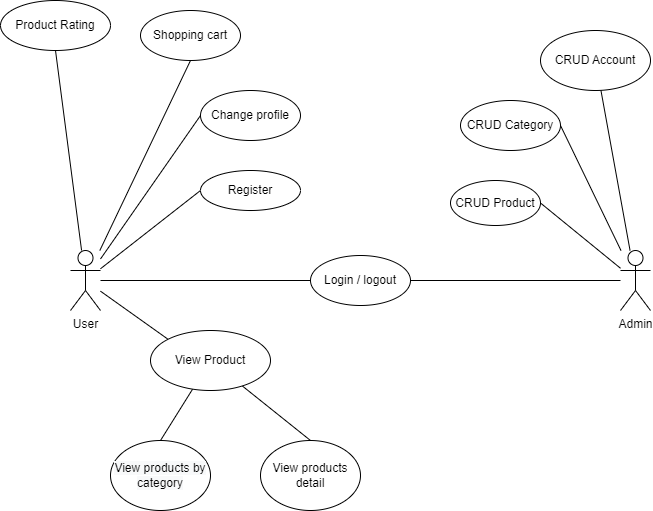

The diagram above was exported from draw.io. Its source (the exported page's mxGraphModel, read from the mxfile embedded in the PNG):
<mxGraphModel dx="990" dy="579" grid="1" gridSize="10" guides="1" tooltips="1" connect="1" arrows="1" fold="1" page="1" pageScale="1" pageWidth="827" pageHeight="1169" math="0" shadow="0">
  <root>
    <mxCell id="0" />
    <mxCell id="1" parent="0" />
    <mxCell id="qrk2ynUuzg5g7Ge1_akO-5" style="rounded=0;orthogonalLoop=1;jettySize=auto;html=1;endArrow=none;endFill=0;" edge="1" parent="1" source="qrk2ynUuzg5g7Ge1_akO-1" target="qrk2ynUuzg5g7Ge1_akO-3">
      <mxGeometry relative="1" as="geometry" />
    </mxCell>
    <mxCell id="qrk2ynUuzg5g7Ge1_akO-11" style="edgeStyle=none;rounded=0;orthogonalLoop=1;jettySize=auto;html=1;entryX=0;entryY=0.5;entryDx=0;entryDy=0;endArrow=none;endFill=0;" edge="1" parent="1" source="qrk2ynUuzg5g7Ge1_akO-1" target="qrk2ynUuzg5g7Ge1_akO-7">
      <mxGeometry relative="1" as="geometry" />
    </mxCell>
    <mxCell id="qrk2ynUuzg5g7Ge1_akO-12" style="edgeStyle=none;rounded=0;orthogonalLoop=1;jettySize=auto;html=1;entryX=0;entryY=0.5;entryDx=0;entryDy=0;endArrow=none;endFill=0;" edge="1" parent="1" source="qrk2ynUuzg5g7Ge1_akO-1" target="qrk2ynUuzg5g7Ge1_akO-9">
      <mxGeometry relative="1" as="geometry" />
    </mxCell>
    <mxCell id="qrk2ynUuzg5g7Ge1_akO-15" style="edgeStyle=none;rounded=0;orthogonalLoop=1;jettySize=auto;html=1;entryX=0.5;entryY=1;entryDx=0;entryDy=0;endArrow=none;endFill=0;" edge="1" parent="1" source="qrk2ynUuzg5g7Ge1_akO-1" target="qrk2ynUuzg5g7Ge1_akO-14">
      <mxGeometry relative="1" as="geometry" />
    </mxCell>
    <mxCell id="qrk2ynUuzg5g7Ge1_akO-23" style="edgeStyle=none;rounded=0;orthogonalLoop=1;jettySize=auto;html=1;entryX=0.5;entryY=1;entryDx=0;entryDy=0;endArrow=none;endFill=0;" edge="1" parent="1" source="qrk2ynUuzg5g7Ge1_akO-1" target="qrk2ynUuzg5g7Ge1_akO-22">
      <mxGeometry relative="1" as="geometry" />
    </mxCell>
    <mxCell id="qrk2ynUuzg5g7Ge1_akO-30" style="edgeStyle=none;rounded=0;orthogonalLoop=1;jettySize=auto;html=1;entryX=0;entryY=0;entryDx=0;entryDy=0;endArrow=none;endFill=0;" edge="1" parent="1" source="qrk2ynUuzg5g7Ge1_akO-1" target="qrk2ynUuzg5g7Ge1_akO-24">
      <mxGeometry relative="1" as="geometry" />
    </mxCell>
    <mxCell id="qrk2ynUuzg5g7Ge1_akO-1" value="User" style="shape=umlActor;verticalLabelPosition=bottom;verticalAlign=top;html=1;" vertex="1" parent="1">
      <mxGeometry x="100" y="380" width="30" height="60" as="geometry" />
    </mxCell>
    <mxCell id="qrk2ynUuzg5g7Ge1_akO-6" style="edgeStyle=none;rounded=0;orthogonalLoop=1;jettySize=auto;html=1;entryX=1;entryY=0.5;entryDx=0;entryDy=0;endArrow=none;endFill=0;" edge="1" parent="1" source="qrk2ynUuzg5g7Ge1_akO-2" target="qrk2ynUuzg5g7Ge1_akO-3">
      <mxGeometry relative="1" as="geometry" />
    </mxCell>
    <mxCell id="qrk2ynUuzg5g7Ge1_akO-17" style="edgeStyle=none;rounded=0;orthogonalLoop=1;jettySize=auto;html=1;entryX=1;entryY=0.5;entryDx=0;entryDy=0;endArrow=none;endFill=0;" edge="1" parent="1" source="qrk2ynUuzg5g7Ge1_akO-2" target="qrk2ynUuzg5g7Ge1_akO-16">
      <mxGeometry relative="1" as="geometry" />
    </mxCell>
    <mxCell id="qrk2ynUuzg5g7Ge1_akO-19" style="edgeStyle=none;rounded=0;orthogonalLoop=1;jettySize=auto;html=1;entryX=1;entryY=0.5;entryDx=0;entryDy=0;endArrow=none;endFill=0;" edge="1" parent="1" source="qrk2ynUuzg5g7Ge1_akO-2" target="qrk2ynUuzg5g7Ge1_akO-18">
      <mxGeometry relative="1" as="geometry" />
    </mxCell>
    <mxCell id="qrk2ynUuzg5g7Ge1_akO-21" style="edgeStyle=none;rounded=0;orthogonalLoop=1;jettySize=auto;html=1;endArrow=none;endFill=0;" edge="1" parent="1" source="qrk2ynUuzg5g7Ge1_akO-2" target="qrk2ynUuzg5g7Ge1_akO-20">
      <mxGeometry relative="1" as="geometry" />
    </mxCell>
    <mxCell id="qrk2ynUuzg5g7Ge1_akO-2" value="Admin" style="shape=umlActor;verticalLabelPosition=bottom;verticalAlign=top;html=1;" vertex="1" parent="1">
      <mxGeometry x="650" y="380" width="30" height="60" as="geometry" />
    </mxCell>
    <mxCell id="qrk2ynUuzg5g7Ge1_akO-3" value="Login / logout" style="ellipse;whiteSpace=wrap;html=1;" vertex="1" parent="1">
      <mxGeometry x="340" y="385" width="100" height="50" as="geometry" />
    </mxCell>
    <mxCell id="qrk2ynUuzg5g7Ge1_akO-7" value="Register" style="ellipse;whiteSpace=wrap;html=1;" vertex="1" parent="1">
      <mxGeometry x="230" y="300" width="100" height="40" as="geometry" />
    </mxCell>
    <mxCell id="qrk2ynUuzg5g7Ge1_akO-9" value="Change profile" style="ellipse;whiteSpace=wrap;html=1;" vertex="1" parent="1">
      <mxGeometry x="230" y="220" width="100" height="50" as="geometry" />
    </mxCell>
    <mxCell id="qrk2ynUuzg5g7Ge1_akO-14" value="Shopping cart" style="ellipse;whiteSpace=wrap;html=1;" vertex="1" parent="1">
      <mxGeometry x="170" y="140" width="100" height="50" as="geometry" />
    </mxCell>
    <mxCell id="qrk2ynUuzg5g7Ge1_akO-16" value="CRUD Product" style="ellipse;whiteSpace=wrap;html=1;" vertex="1" parent="1">
      <mxGeometry x="480" y="310" width="90" height="45" as="geometry" />
    </mxCell>
    <mxCell id="qrk2ynUuzg5g7Ge1_akO-18" value="CRUD Category" style="ellipse;whiteSpace=wrap;html=1;" vertex="1" parent="1">
      <mxGeometry x="490" y="230" width="100" height="50" as="geometry" />
    </mxCell>
    <mxCell id="qrk2ynUuzg5g7Ge1_akO-20" value="CRUD Account" style="ellipse;whiteSpace=wrap;html=1;" vertex="1" parent="1">
      <mxGeometry x="570" y="160" width="110" height="60" as="geometry" />
    </mxCell>
    <mxCell id="qrk2ynUuzg5g7Ge1_akO-22" value="Product Rating" style="ellipse;whiteSpace=wrap;html=1;" vertex="1" parent="1">
      <mxGeometry x="30" y="130" width="110" height="50" as="geometry" />
    </mxCell>
    <mxCell id="qrk2ynUuzg5g7Ge1_akO-28" style="edgeStyle=none;rounded=0;orthogonalLoop=1;jettySize=auto;html=1;entryX=0.5;entryY=0;entryDx=0;entryDy=0;endArrow=none;endFill=0;" edge="1" parent="1" source="qrk2ynUuzg5g7Ge1_akO-24" target="qrk2ynUuzg5g7Ge1_akO-26">
      <mxGeometry relative="1" as="geometry" />
    </mxCell>
    <mxCell id="qrk2ynUuzg5g7Ge1_akO-29" style="edgeStyle=none;rounded=0;orthogonalLoop=1;jettySize=auto;html=1;entryX=0.5;entryY=0;entryDx=0;entryDy=0;endArrow=none;endFill=0;" edge="1" parent="1" source="qrk2ynUuzg5g7Ge1_akO-24" target="qrk2ynUuzg5g7Ge1_akO-27">
      <mxGeometry relative="1" as="geometry" />
    </mxCell>
    <mxCell id="qrk2ynUuzg5g7Ge1_akO-24" value="View Product" style="ellipse;whiteSpace=wrap;html=1;" vertex="1" parent="1">
      <mxGeometry x="180" y="460" width="120" height="60" as="geometry" />
    </mxCell>
    <mxCell id="qrk2ynUuzg5g7Ge1_akO-26" value="&lt;span style=&quot;color: rgb(0, 0, 0); font-family: Helvetica; font-size: 12px; font-style: normal; font-variant-ligatures: normal; font-variant-caps: normal; font-weight: 400; letter-spacing: normal; orphans: 2; text-align: center; text-indent: -24px; text-transform: none; widows: 2; word-spacing: 0px; -webkit-text-stroke-width: 0px; background-color: rgb(248, 249, 250); text-decoration-thickness: initial; text-decoration-style: initial; text-decoration-color: initial; float: none; display: inline !important;&quot;&gt;View products by category&lt;/span&gt;" style="ellipse;whiteSpace=wrap;html=1;" vertex="1" parent="1">
      <mxGeometry x="140" y="570" width="100" height="70" as="geometry" />
    </mxCell>
    <mxCell id="qrk2ynUuzg5g7Ge1_akO-27" value="&lt;span style=&quot;text-indent: -24px;&quot;&gt;View products detail&lt;/span&gt;" style="ellipse;whiteSpace=wrap;html=1;" vertex="1" parent="1">
      <mxGeometry x="290" y="570" width="100" height="70" as="geometry" />
    </mxCell>
  </root>
</mxGraphModel>